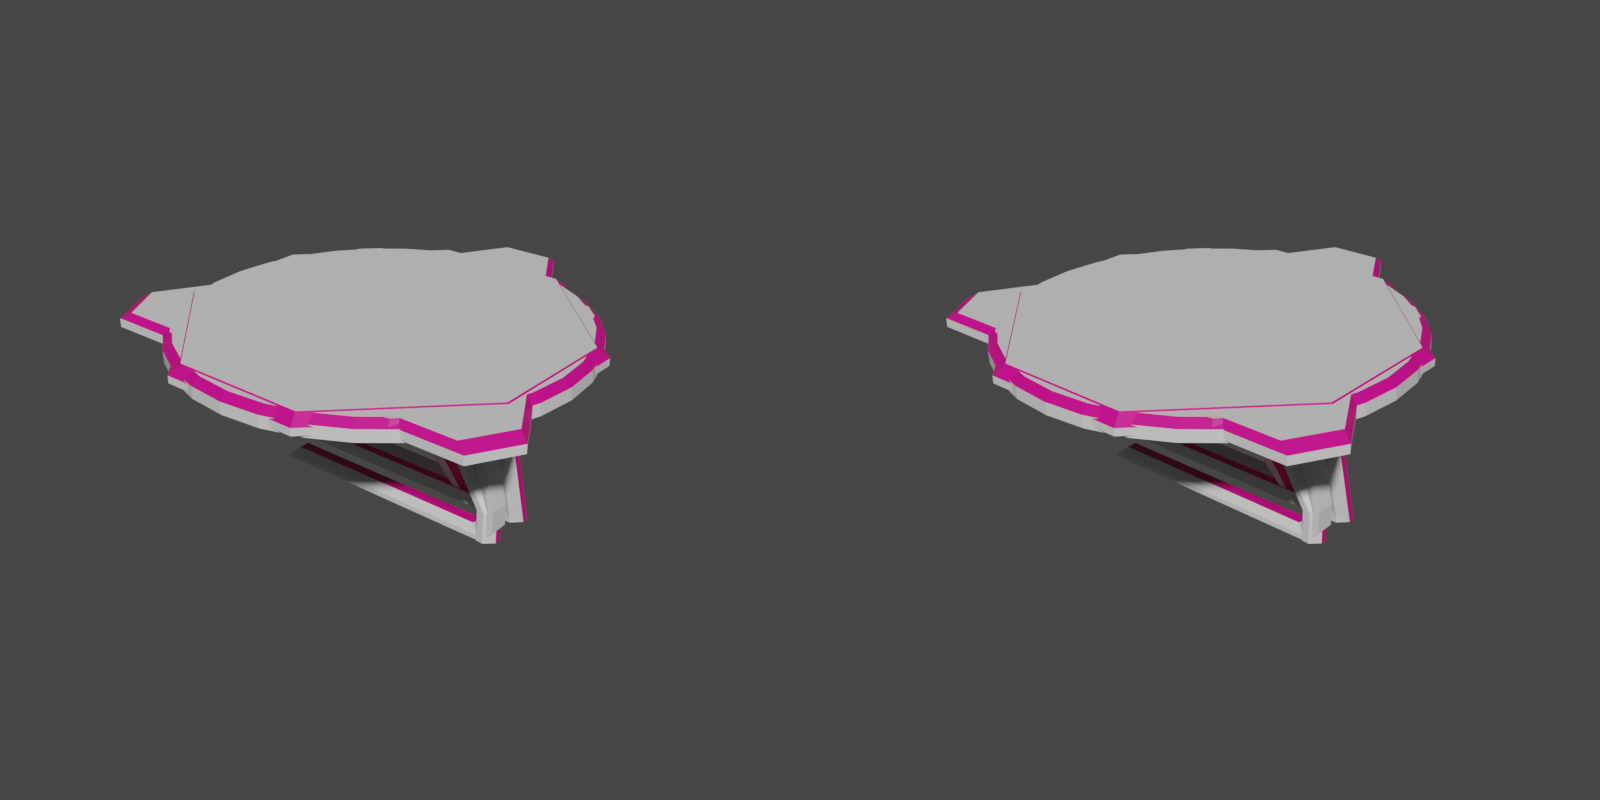 # Source: Tabales.blend  (saved by Blender 3.2.14; exported with 4.5.12 LTS)
import bpy
from mathutils import Matrix  # noqa: F401  (used for matrix-valued properties, if any)

bpy.ops.wm.read_factory_settings(use_empty=True)
scene = bpy.context.scene
scene.name = 'Scene'

# ---- collections
col_bases = bpy.data.collections.new('Bases'); scene.collection.children.link(col_bases)
col_legs = bpy.data.collections.new('Legs'); scene.collection.children.link(col_legs)
col_legset1 = bpy.data.collections.new('LegSet1'); col_legs.children.link(col_legset1)
col_legset2 = bpy.data.collections.new('LegSet2'); col_legs.children.link(col_legset2)
col_legs_3 = bpy.data.collections.new('Legs 3'); col_legs.children.link(col_legs_3)

# ---- materials (node trees are filled in below, after node groups)
mat_mat1 = bpy.data.materials.new('Mat1')
mat_mat2 = bpy.data.materials.new('Mat2')
mat_mat3 = bpy.data.materials.new('Mat3')

# ---- material node trees
mat_mat1.use_nodes = True; mat_mat1.node_tree.nodes.clear()
_N = mat_mat1.node_tree.nodes; _L = mat_mat1.node_tree.links
n0 = _N.new('ShaderNodeBsdfPrincipled'); n0.name = 'Principled BSDF'; n0.location = (10, 300)
n0.distribution = 'GGX'
n0.subsurface_method = 'RANDOM_WALK_SKIN'
n0.inputs[3].default_value = 1.45
n0.inputs[27].default_value = (0.0, 0.0, 0.0, 1.0)
n0.inputs[28].default_value = 1.0
n1 = _N.new('ShaderNodeOutputMaterial'); n1.name = 'Material Output'; n1.location = (300, 300)
_L.new(n0.outputs[0], n1.inputs[0])
n1.is_active_output = True
mat_mat2.use_nodes = True; mat_mat2.node_tree.nodes.clear()
_N = mat_mat2.node_tree.nodes; _L = mat_mat2.node_tree.links
n0 = _N.new('ShaderNodeBsdfPrincipled'); n0.name = 'Principled BSDF'; n0.location = (10, 300)
n0.distribution = 'GGX'
n0.subsurface_method = 'RANDOM_WALK_SKIN'
n0.inputs[0].default_value = (0.8, 0.0005572, 0.2638, 1.0)
n0.inputs[3].default_value = 1.45
n0.inputs[27].default_value = (0.0, 0.0, 0.0, 1.0)
n0.inputs[28].default_value = 1.0
n1 = _N.new('ShaderNodeOutputMaterial'); n1.name = 'Material Output'; n1.location = (300, 300)
_L.new(n0.outputs[0], n1.inputs[0])
n1.is_active_output = True
mat_mat3.use_nodes = True; mat_mat3.node_tree.nodes.clear()
_N = mat_mat3.node_tree.nodes; _L = mat_mat3.node_tree.links
n0 = _N.new('ShaderNodeBsdfPrincipled'); n0.name = 'Principled BSDF'; n0.location = (10, 300)
n0.distribution = 'GGX'
n0.subsurface_method = 'RANDOM_WALK_SKIN'
n0.inputs[0].default_value = (0.04445, 0.04445, 0.04445, 1.0)
n0.inputs[3].default_value = 1.45
n0.inputs[27].default_value = (0.0, 0.0, 0.0, 1.0)
n0.inputs[28].default_value = 1.0
n1 = _N.new('ShaderNodeOutputMaterial'); n1.name = 'Material Output'; n1.location = (300, 300)
_L.new(n0.outputs[0], n1.inputs[0])
n1.is_active_output = True

# ---- world
world_world = bpy.data.worlds.new('World'); scene.world = world_world
world_world.use_nodes = True; world_world.node_tree.nodes.clear()
_N = world_world.node_tree.nodes; _L = world_world.node_tree.links
n0 = _N.new('ShaderNodeOutputWorld'); n0.name = 'World Output'; n0.location = (300, 300)
n1 = _N.new('ShaderNodeBackground'); n1.name = 'Background'; n1.location = (10, 300)
n1.inputs[0].default_value = (0.05088, 0.05088, 0.05088, 1.0)
_L.new(n1.outputs[0], n0.inputs[0])
n0.is_active_output = True
world_world.color = (0.05088, 0.05088, 0.05088)
world_world.use_sun_shadow = False
world_world.sun_shadow_jitter_overblur = 0.0

# ---- meshes
me_cube = bpy.data.meshes.new('Cube')
me_cube.from_pydata([(-0.6743, -0.9222, -0.04233), (-0.9222, -0.6743, -0.04233), (-0.802, -0.888, -0.04233), (-0.888, -0.802, -0.04233), (-0.9222, 0.6743, -0.04233), (-0.6743, 0.9222, -0.04233), (-0.888, 0.802, -0.04233), (-0.802, 0.888, -0.04233), (0.9222, -0.6743, -0.04233), (0.6743, -0.9222, -0.04233), (0.888, -0.802, -0.04233), (0.802, -0.888, -0.04233), (0.6743, 0.9222, -0.04233), (0.9222, 0.6743, -0.04233), (0.802, 0.888, -0.04233), (0.888, 0.802, -0.04233), (-0.9675, -0.6803, 0.04233), (-1.0, -0.6846, 0.009815), (-0.6803, -0.9675, 0.04233), (-0.6846, -1.0, 0.009815), (-0.9286, -0.8254, 0.04233), (-0.9577, -0.8423, 0.009815), (-0.8254, -0.9286, 0.04233), (-0.8423, -0.9577, 0.009815), (-0.6803, 0.9675, 0.04233), (-0.6846, 1.0, 0.009815), (-0.9675, 0.6803, 0.04233), (-1.0, 0.6846, 0.009815), (-0.8254, 0.9286, 0.04233), (-0.8423, 0.9577, 0.009815), (-0.9286, 0.8254, 0.04233), (-0.9577, 0.8423, 0.009815), (0.6803, -0.9675, 0.04233), (0.6846, -1.0, 0.009815), (0.9675, -0.6803, 0.04233), (1.0, -0.6846, 0.009815), (0.8254, -0.9286, 0.04233), (0.8423, -0.9577, 0.009815), (0.9286, -0.8254, 0.04233), (0.9577, -0.8423, 0.009815), (0.9675, 0.6803, 0.04233), (1.0, 0.6846, 0.009815), (0.6803, 0.9675, 0.04233), (0.6846, 1.0, 0.009815), (0.9286, 0.8254, 0.04233), (0.9577, 0.8423, 0.009815), (0.8254, 0.9286, 0.04233), (0.8423, 0.9577, 0.009815), (-0.8423, -0.9577, -0.04233), (-0.6846, -1.0, -0.04233), (-0.9577, -0.8423, -0.04233), (-1.0, -0.6846, -0.04233), (-0.6846, 1.0, -0.04233), (-0.8423, 0.9577, -0.04233), (-0.9577, 0.8423, -0.04233), (-1.0, 0.6846, -0.04233), (1.0, 0.6846, -0.04233), (0.9577, 0.8423, -0.04233), (0.8423, 0.9577, -0.04233), (0.6846, 1.0, -0.04233), (0.6846, -1.0, -0.04233), (0.8423, -0.9577, -0.04233), (0.9577, -0.8423, -0.04233), (1.0, -0.6846, -0.04233), (-0.802, -0.888, -0.02486), (-0.6743, -0.9222, -0.02486), (-0.888, -0.802, -0.02486), (-0.9222, -0.6743, -0.02486), (-0.6743, 0.9222, -0.02486), (-0.802, 0.888, -0.02486), (-0.888, 0.802, -0.02486), (-0.9222, 0.6743, -0.02486), (0.9222, 0.6743, -0.02486), (0.888, 0.802, -0.02486), (0.802, 0.888, -0.02486), (0.6743, 0.9222, -0.02486), (0.6743, -0.9222, -0.02486), (0.802, -0.888, -0.02486), (0.888, -0.802, -0.02486), (0.9222, -0.6743, -0.02486)], [], [(48, 23, 21, 50), (37, 61, 62, 39), (49, 19, 23, 48), (40, 44, 46, 42, 24, 28, 30, 26, 16, 20, 22, 18, 32, 36, 38, 34), (31, 54, 55, 27), (60, 33, 19, 49), (25, 52, 53, 29), (51, 17, 27, 55), (52, 25, 43, 59), (33, 60, 61, 37), (29, 53, 54, 31), (47, 58, 59, 43), (45, 57, 58, 47), (39, 62, 63, 35), (41, 56, 57, 45), (56, 41, 35, 63), (10, 11, 77, 78), (18, 22, 23, 19), (22, 20, 21, 23), (20, 16, 17, 21), (28, 24, 25, 29), (30, 28, 29, 31), (26, 30, 31, 27), (44, 40, 41, 45), (46, 44, 45, 47), (42, 46, 47, 43), (36, 32, 33, 37), (38, 36, 37, 39), (34, 38, 39, 35), (16, 26, 27, 17), (32, 18, 19, 33), (35, 41, 40, 34), (43, 25, 24, 42), (50, 21, 17, 51), (2, 0, 49, 48), (3, 2, 48, 50), (1, 3, 50, 51), (5, 7, 53, 52), (7, 6, 54, 53), (6, 4, 55, 54), (13, 15, 57, 56), (15, 14, 58, 57), (14, 12, 59, 58), (9, 11, 61, 60), (11, 10, 62, 61), (10, 8, 63, 62), (4, 1, 51, 55), (12, 5, 52, 59), (8, 13, 56, 63), (0, 9, 60, 49), (71, 70, 69, 68, 75, 74, 73, 72, 79, 78, 77, 76, 65, 64, 66, 67), (7, 5, 68, 69), (8, 10, 78, 79), (6, 7, 69, 70), (1, 4, 71, 67), (4, 6, 70, 71), (5, 12, 75, 68), (15, 13, 72, 73), (13, 8, 79, 72), (14, 15, 73, 74), (0, 2, 64, 65), (9, 0, 65, 76), (12, 14, 74, 75), (2, 3, 66, 64), (11, 9, 76, 77), (3, 1, 67, 66)])
me_cube.polygons.foreach_set('material_index', [0, 0, 0, 0, 0, 0, 0, 0, 0, 0, 0, 0, 0, 0, 0, 0, 1, 1, 1, 1, 1, 1, 1, 1, 1, 1, 1, 1, 1, 1, 1, 1, 1, 0, 0, 0, 0, 0, 0, 0, 0, 0, 0, 0, 0, 0, 0, 0, 0, 0, 2, 1, 1, 1, 1, 1, 1, 1, 1, 1, 1, 1, 1, 1, 1, 1])
_uv = me_cube.uv_layers.new(name='UVMap')
_uv.uv.foreach_set('vector', [0.375, 0.0, 0.529, 0.0, 0.529, 0.01972, 0.375, 0.01972, 0.529, 0.7697, 0.375, 0.7697, 0.375, 0.7303, 0.529, 0.7303, 0.375, 0.9606, 0.529, 0.9606, 0.529, 1.0, 0.375, 1.0, 0.6291, 0.54, 0.6339, 0.5218, 0.6468, 0.5089, 0.665, 0.5041, 0.835, 0.5041, 0.8532, 0.5089, 0.8661, 0.5218, 0.8709, 0.54, 0.8709, 0.71, 0.8661, 0.7282, 0.8532, 0.7411, 0.835, 0.7459, 0.665, 0.7459, 0.6468, 0.7411, 0.6339, 0.7282, 0.6291, 0.71, 0.529, 0.2303, 0.375, 0.2303, 0.375, 0.2106, 0.529, 0.2106, 0.375, 0.7894, 0.529, 0.7894, 0.529, 0.9606, 0.375, 0.9606, 0.529, 0.2894, 0.375, 0.2894, 0.375, 0.2697, 0.529, 0.2697, 0.375, 0.03943, 0.529, 0.03943, 0.529, 0.2106, 0.375, 0.2106, 0.375, 0.2894, 0.529, 0.2894, 0.529, 0.4606, 0.375, 0.4606, 0.529, 0.7894, 0.375, 0.7894, 0.375, 0.7697, 0.529, 0.7697, 0.529, 0.2697, 0.375, 0.2697, 0.375, 0.2303, 0.529, 0.2303, 0.529, 0.4803, 0.375, 0.4803, 0.375, 0.4606, 0.529, 0.4606, 0.529, 0.5197, 0.375, 0.5197, 0.375, 0.4803, 0.529, 0.4803, 0.529, 0.7303, 0.375, 0.7303, 0.375, 0.7106, 0.529, 0.7106, 0.529, 0.5394, 0.375, 0.5394, 0.375, 0.5197, 0.529, 0.5197, 0.375, 0.5394, 0.529, 0.5394, 0.529, 0.7106, 0.375, 0.7106, 0.361, 0.7252, 0.3502, 0.736, 0.3502, 0.736, 0.361, 0.7252, 0.835, 0.7459, 0.8532, 0.7411, 0.8553, 0.7447, 0.8356, 0.75, 0.8532, 0.7411, 0.8661, 0.7282, 0.8697, 0.7303, 0.8553, 0.7447, 0.8661, 0.7282, 0.8709, 0.71, 0.875, 0.7106, 0.8697, 0.7303, 0.8532, 0.5089, 0.835, 0.5041, 0.8356, 0.5, 0.8553, 0.5053, 0.8661, 0.5218, 0.8532, 0.5089, 0.8553, 0.5053, 0.8697, 0.5197, 0.8709, 0.54, 0.8661, 0.5218, 0.8697, 0.5197, 0.875, 0.5394, 0.6339, 0.5218, 0.6291, 0.54, 0.625, 0.5394, 0.6303, 0.5197, 0.6468, 0.5089, 0.6339, 0.5218, 0.6303, 0.5197, 0.6447, 0.5053, 0.665, 0.5041, 0.6468, 0.5089, 0.6447, 0.5053, 0.6644, 0.5, 0.6468, 0.7411, 0.665, 0.7459, 0.6644, 0.75, 0.6447, 0.7447, 0.6339, 0.7282, 0.6468, 0.7411, 0.6447, 0.7447, 0.6303, 0.7303, 0.6291, 0.71, 0.6339, 0.7282, 0.6303, 0.7303, 0.625, 0.7106, 0.8709, 0.71, 0.8709, 0.54, 0.875, 0.5394, 0.875, 0.7106, 0.665, 0.7459, 0.835, 0.7459, 0.8356, 0.75, 0.6644, 0.75, 0.529, 0.7106, 0.529, 0.5394, 0.6291, 0.54, 0.6291, 0.71, 0.6644, 0.5, 0.8356, 0.5, 0.835, 0.5041, 0.665, 0.5041, 0.375, 0.01972, 0.529, 0.01972, 0.529, 0.03943, 0.375, 0.03943, 0.1498, 0.736, 0.1657, 0.7403, 0.1644, 0.75, 0.1447, 0.7447, 0.139, 0.7252, 0.1498, 0.736, 0.1447, 0.7447, 0.1303, 0.7303, 0.1347, 0.7093, 0.139, 0.7252, 0.1303, 0.7303, 0.125, 0.7106, 0.1657, 0.5097, 0.1498, 0.514, 0.1447, 0.5053, 0.1644, 0.5, 0.1498, 0.514, 0.139, 0.5248, 0.1303, 0.5197, 0.1447, 0.5053, 0.139, 0.5248, 0.1347, 0.5407, 0.125, 0.5394, 0.1303, 0.5197, 0.3653, 0.5407, 0.361, 0.5248, 0.3697, 0.5197, 0.375, 0.5394, 0.361, 0.5248, 0.3502, 0.514, 0.3553, 0.5053, 0.3697, 0.5197, 0.3502, 0.514, 0.3343, 0.5097, 0.3356, 0.5, 0.3553, 0.5053, 0.3343, 0.7403, 0.3502, 0.736, 0.3553, 0.7447, 0.3356, 0.75, 0.3502, 0.736, 0.361, 0.7252, 0.3697, 0.7303, 0.3553, 0.7447, 0.361, 0.7252, 0.3653, 0.7093, 0.375, 0.7106, 0.3697, 0.7303, 0.1347, 0.5407, 0.1347, 0.7093, 0.125, 0.7106, 0.125, 0.5394, 0.3343, 0.5097, 0.1657, 0.5097, 0.1644, 0.5, 0.3356, 0.5, 0.3653, 0.7093, 0.3653, 0.5407, 0.375, 0.5394, 0.375, 0.7106, 0.1657, 0.7403, 0.3343, 0.7403, 0.3356, 0.75, 0.1644, 0.75, 0.1347, 0.5407, 0.139, 0.5248, 0.1498, 0.514, 0.1657, 0.5097, 0.3343, 0.5097, 0.3502, 0.514, 0.361, 0.5248, 0.3653, 0.5407, 0.3653, 0.7093, 0.361, 0.7252, 0.3502, 0.736, 0.3343, 0.7403, 0.1657, 0.7403, 0.1498, 0.736, 0.139, 0.7252, 0.1347, 0.7093, 0.1498, 0.514, 0.1657, 0.5097, 0.1657, 0.5097, 0.1498, 0.514, 0.3653, 0.7093, 0.361, 0.7252, 0.361, 0.7252, 0.3653, 0.7093, 0.139, 0.5248, 0.1498, 0.514, 0.1498, 0.514, 0.139, 0.5248, 0.1347, 0.7093, 0.1347, 0.5407, 0.1347, 0.5407, 0.1347, 0.7093, 0.1347, 0.5407, 0.139, 0.5248, 0.139, 0.5248, 0.1347, 0.5407, 0.1657, 0.5097, 0.3343, 0.5097, 0.3343, 0.5097, 0.1657, 0.5097, 0.361, 0.5248, 0.3653, 0.5407, 0.3653, 0.5407, 0.361, 0.5248, 0.3653, 0.5407, 0.3653, 0.7093, 0.3653, 0.7093, 0.3653, 0.5407, 0.3502, 0.514, 0.361, 0.5248, 0.361, 0.5248, 0.3502, 0.514, 0.1657, 0.7403, 0.1498, 0.736, 0.1498, 0.736, 0.1657, 0.7403, 0.3343, 0.7403, 0.1657, 0.7403, 0.1657, 0.7403, 0.3343, 0.7403, 0.3343, 0.5097, 0.3502, 0.514, 0.3502, 0.514, 0.3343, 0.5097, 0.1498, 0.736, 0.139, 0.7252, 0.139, 0.7252, 0.1498, 0.736, 0.3502, 0.736, 0.3343, 0.7403, 0.3343, 0.7403, 0.3502, 0.736, 0.139, 0.7252, 0.1347, 0.7093, 0.1347, 0.7093, 0.139, 0.7252])
me_cube.materials.append(mat_mat1)
me_cube.materials.append(mat_mat2)
me_cube.materials.append(mat_mat3)
me_cube.update()
me_cube_007 = bpy.data.meshes.new('Cube.007')
me_cube_007.from_pydata([(-0.4252, -1.165, -0.0509), (-1.165, -0.4252, -0.0509), (-1.165, 0.4252, -0.0509), (-0.4252, 1.165, -0.0509), (1.165, -0.4252, -0.0509), (0.4252, -1.165, -0.0509), (0.4252, 1.165, -0.0509), (1.165, 0.4252, -0.0509), (-1.179, -0.4311, 0.0509), (-1.25, -0.4606, -0.006078), (-0.4311, -1.179, 0.0509), (-0.4606, -1.25, -0.006078), (-0.4311, 1.179, 0.0509), (-0.4606, 1.25, -0.006078), (-1.179, 0.4311, 0.0509), (-1.25, 0.4606, -0.006078), (0.4311, -1.179, 0.0509), (0.4606, -1.25, -0.006078), (1.179, -0.4311, 0.0509), (1.25, -0.4606, -0.006078), (1.179, 0.4311, 0.0509), (1.25, 0.4606, -0.006078), (0.4311, 1.179, 0.0509), (0.4606, 1.25, -0.006078), (-1.25, -0.4606, -0.0509), (-0.4606, -1.25, -0.0509), (-0.4606, 1.25, -0.0509), (-1.25, 0.4606, -0.0509), (1.25, 0.4606, -0.0509), (0.4606, 1.25, -0.0509), (0.4606, -1.25, -0.0509), (1.25, -0.4606, -0.0509), (-1.165, -0.4252, -0.02152), (-0.4252, -1.165, -0.02152), (-0.4252, 1.165, -0.02152), (-1.165, 0.4252, -0.02152), (1.165, 0.4252, -0.02152), (0.4252, 1.165, -0.02152), (0.4252, -1.165, -0.02152), (1.165, -0.4252, -0.02152)], [], [(13, 26, 27, 15), (21, 28, 29, 23), (30, 17, 11, 25), (20, 22, 12, 14, 8, 10, 16, 18), (17, 30, 31, 19), (24, 9, 15, 27), (26, 13, 23, 29), (28, 21, 19, 31), (7, 4, 39, 36), (10, 8, 9, 11), (14, 12, 13, 15), (22, 20, 21, 23), (18, 16, 17, 19), (8, 14, 15, 9), (16, 10, 11, 17), (19, 21, 20, 18), (23, 13, 12, 22), (25, 11, 9, 24), (1, 0, 25, 24), (3, 2, 27, 26), (7, 6, 29, 28), (5, 4, 31, 30), (2, 1, 24, 27), (6, 3, 26, 29), (4, 7, 28, 31), (0, 5, 30, 25), (35, 34, 37, 36, 39, 38, 33, 32), (1, 2, 35, 32), (6, 7, 36, 37), (0, 1, 32, 33), (5, 0, 33, 38), (3, 6, 37, 34), (4, 5, 38, 39), (2, 3, 34, 35)])
me_cube_007.polygons.foreach_set('material_index', [0, 0, 0, 0, 0, 0, 0, 0, 1, 1, 1, 1, 1, 1, 1, 1, 1, 0, 0, 0, 0, 0, 0, 0, 0, 0, 2, 1, 1, 1, 1, 1, 1, 1])
_uv = me_cube_007.uv_layers.new(name='UVMap')
_uv.uv.foreach_set('vector', [0.4851, 0.329, 0.375, 0.329, 0.375, 0.171, 0.4851, 0.171, 0.4851, 0.579, 0.375, 0.579, 0.375, 0.421, 0.4851, 0.421, 0.375, 0.829, 0.4851, 0.829, 0.4851, 0.921, 0.375, 0.921, 0.6321, 0.5819, 0.7069, 0.5071, 0.7931, 0.5071, 0.8679, 0.5819, 0.8679, 0.6681, 0.7931, 0.7429, 0.7069, 0.7429, 0.6321, 0.6681, 0.4851, 0.829, 0.375, 0.829, 0.375, 0.671, 0.4851, 0.671, 0.375, 0.07895, 0.4851, 0.07895, 0.4851, 0.171, 0.375, 0.171, 0.375, 0.329, 0.4851, 0.329, 0.4851, 0.421, 0.375, 0.421, 0.375, 0.579, 0.4851, 0.579, 0.4851, 0.671, 0.375, 0.671, 0.3662, 0.5826, 0.3662, 0.6674, 0.3662, 0.6674, 0.3662, 0.5826, 0.7931, 0.7429, 0.8679, 0.6681, 0.875, 0.671, 0.796, 0.75, 0.8679, 0.5819, 0.7931, 0.5071, 0.796, 0.5, 0.875, 0.579, 0.7069, 0.5071, 0.6321, 0.5819, 0.625, 0.579, 0.704, 0.5, 0.6321, 0.6681, 0.7069, 0.7429, 0.704, 0.75, 0.625, 0.671, 0.8679, 0.6681, 0.8679, 0.5819, 0.875, 0.579, 0.875, 0.671, 0.7069, 0.7429, 0.7931, 0.7429, 0.796, 0.75, 0.704, 0.75, 0.4851, 0.671, 0.4851, 0.579, 0.6321, 0.5819, 0.6321, 0.6681, 0.704, 0.5, 0.796, 0.5, 0.7931, 0.5071, 0.7069, 0.5071, 0.375, 0.0, 0.4851, 0.0, 0.4851, 0.07895, 0.375, 0.07895, 0.1338, 0.6674, 0.2076, 0.7412, 0.204, 0.75, 0.125, 0.671, 0.2076, 0.5088, 0.1338, 0.5826, 0.125, 0.579, 0.204, 0.5, 0.3662, 0.5826, 0.2924, 0.5088, 0.296, 0.5, 0.375, 0.579, 0.2924, 0.7412, 0.3662, 0.6674, 0.375, 0.671, 0.296, 0.75, 0.1338, 0.5826, 0.1338, 0.6674, 0.125, 0.671, 0.125, 0.579, 0.2924, 0.5088, 0.2076, 0.5088, 0.204, 0.5, 0.296, 0.5, 0.3662, 0.6674, 0.3662, 0.5826, 0.375, 0.579, 0.375, 0.671, 0.2076, 0.7412, 0.2924, 0.7412, 0.296, 0.75, 0.204, 0.75, 0.1338, 0.5826, 0.2076, 0.5088, 0.2924, 0.5088, 0.3662, 0.5826, 0.3662, 0.6674, 0.2924, 0.7412, 0.2076, 0.7412, 0.1338, 0.6674, 0.1338, 0.6674, 0.1338, 0.5826, 0.1338, 0.5826, 0.1338, 0.6674, 0.2924, 0.5088, 0.3662, 0.5826, 0.3662, 0.5826, 0.2924, 0.5088, 0.2076, 0.7412, 0.1338, 0.6674, 0.1338, 0.6674, 0.2076, 0.7412, 0.2924, 0.7412, 0.2076, 0.7412, 0.2076, 0.7412, 0.2924, 0.7412, 0.2076, 0.5088, 0.2924, 0.5088, 0.2924, 0.5088, 0.2076, 0.5088, 0.3662, 0.6674, 0.2924, 0.7412, 0.2924, 0.7412, 0.3662, 0.6674, 0.1338, 0.5826, 0.2076, 0.5088, 0.2076, 0.5088, 0.1338, 0.5826])
me_cube_007.materials.append(mat_mat1)
me_cube_007.materials.append(mat_mat2)
me_cube_007.materials.append(mat_mat3)
me_cube_007.update()
me_circle = bpy.data.meshes.new('Circle')
me_circle.from_pydata([(-0.0005633, 1.29, 0.003234), (-0.2523, 1.266, 0.003234), (-0.4944, 1.192, 0.003234), (-0.7175, 1.073, 0.003234), (-0.913, 0.9124, 0.003234), (-1.073, 0.7169, 0.003234), (-1.193, 0.4938, 0.003234), (-1.266, 0.2517, 0.003234), (-1.291, -4.916e-08, 0.003234), (-1.266, -0.2517, 0.003234), (-1.193, -0.4938, 0.003234), (-1.073, -0.7169, 0.003234), (-0.913, -0.9124, 0.003234), (-0.7175, -1.073, 0.003234), (-0.4944, -1.192, 0.003234), (-0.2523, -1.266, 0.003234), (-0.0005632, -1.29, 0.003234), (0.2512, -1.266, 0.003234), (0.4932, -1.192, 0.003234), (0.7163, -1.073, 0.003234), (0.9119, -0.9124, 0.003234), (1.072, -0.7169, 0.003234), (1.192, -0.4938, 0.003234), (1.265, -0.2517, 0.003234), (1.29, 2.263e-08, 0.003234), (1.265, 0.2517, 0.003234), (1.192, 0.4938, 0.003234), (1.072, 0.7169, 0.003234), (0.9119, 0.9124, 0.003234), (0.7163, 1.073, 0.003234), (0.4932, 1.192, 0.003234), (0.2512, 1.266, 0.003234), (-0.0005633, 1.232, 0.04348), (-0.241, 1.209, 0.04348), (-0.4722, 1.139, 0.04348), (-0.6852, 1.025, 0.04348), (-0.872, 0.8714, 0.04348), (-1.025, 0.6847, 0.04348), (-1.139, 0.4716, 0.04348), (-1.209, 0.2404, 0.04348), (-1.233, -4.926e-08, 0.04348), (-1.209, -0.2404, 0.04348), (-1.139, -0.4716, 0.04348), (-1.025, -0.6847, 0.04348), (-0.872, -0.8714, 0.04348), (-0.6852, -1.025, 0.04348), (-0.4722, -1.139, 0.04348), (-0.241, -1.209, 0.04348), (-0.0005632, -1.232, 0.04348), (0.2399, -1.209, 0.04348), (0.471, -1.139, 0.04348), (0.6841, -1.025, 0.04348), (0.8708, -0.8714, 0.04348), (1.024, -0.6847, 0.04348), (1.138, -0.4716, 0.04348), (1.208, -0.2404, 0.04348), (1.232, 1.93e-08, 0.04348), (1.208, 0.2404, 0.04348), (1.138, 0.4716, 0.04348), (1.024, 0.6847, 0.04348), (0.8708, 0.8714, 0.04348), (0.6841, 1.025, 0.04348), (0.471, 1.139, 0.04348), (0.2399, 1.209, 0.04348), (0.003609, 1.29, -0.07006), (-0.2481, 1.266, -0.07006), (-0.4902, 1.192, -0.07006), (-0.7133, 1.073, -0.07006), (-0.9088, 0.9124, -0.07006), (-1.069, 0.7169, -0.07006), (-1.189, 0.4938, -0.07006), (-1.262, 0.2517, -0.07006), (-1.287, -3.645e-08, -0.07006), (-1.262, -0.2517, -0.07006), (-1.189, -0.4938, -0.07006), (-1.069, -0.7169, -0.07006), (-0.9088, -0.9124, -0.07006), (-0.7133, -1.073, -0.07006), (-0.4902, -1.192, -0.07006), (-0.2481, -1.266, -0.07006), (0.003609, -1.29, -0.07006), (0.2553, -1.266, -0.07006), (0.4974, -1.192, -0.07006), (0.7205, -1.073, -0.07006), (0.916, -0.9124, -0.07006), (1.077, -0.7169, -0.07006), (1.196, -0.4938, -0.07006), (1.269, -0.2517, -0.07006), (1.294, 3.534e-08, -0.07006), (1.269, 0.2517, -0.07006), (1.196, 0.4938, -0.07006), (1.077, 0.7169, -0.07006), (0.916, 0.9124, -0.07006), (0.7205, 1.073, -0.07006), (0.4974, 1.192, -0.07006), (0.2553, 1.266, -0.07006), (0.003609, 1.206, -0.07006), (-0.2316, 1.183, -0.07006), (-0.4579, 1.114, -0.07006), (-0.6663, 1.003, -0.07006), (-0.8491, 0.8527, -0.07006), (-0.9991, 0.67, -0.07006), (-1.11, 0.4615, -0.07006), (-1.179, 0.2353, -0.07006), (-1.202, -3.516e-08, -0.07006), (-1.179, -0.2353, -0.07006), (-1.11, -0.4615, -0.07006), (-0.9991, -0.67, -0.07006), (-0.8491, -0.8527, -0.07006), (-0.6663, -1.003, -0.07006), (-0.4579, -1.114, -0.07006), (-0.2316, -1.183, -0.07006), (0.003609, -1.206, -0.07006), (0.2389, -1.183, -0.07006), (0.4651, -1.114, -0.07006), (0.6736, -1.003, -0.07006), (0.8563, -0.8527, -0.07006), (1.006, -0.67, -0.07006), (1.118, -0.4615, -0.07006), (1.186, -0.2353, -0.07006), (1.21, 3.193e-08, -0.07006), (1.186, 0.2353, -0.07006), (1.118, 0.4615, -0.07006), (1.006, 0.67, -0.07006), (0.8563, 0.8527, -0.07006), (0.6736, 1.003, -0.07006), (0.4651, 1.114, -0.07006), (0.2389, 1.183, -0.07006), (0.003609, 1.206, -0.0364), (-0.2316, 1.183, -0.0364), (-0.4579, 1.114, -0.0364), (-0.6663, 1.003, -0.0364), (-0.8491, 0.8527, -0.0364), (-0.9991, 0.67, -0.0364), (-1.11, 0.4615, -0.0364), (-1.179, 0.2353, -0.0364), (-1.202, -3.516e-08, -0.0364), (-1.179, -0.2353, -0.0364), (-1.11, -0.4615, -0.0364), (-0.9991, -0.67, -0.0364), (-0.8491, -0.8527, -0.0364), (-0.6663, -1.003, -0.0364), (-0.4579, -1.114, -0.0364), (-0.2316, -1.183, -0.0364), (0.003609, -1.206, -0.0364), (0.2389, -1.183, -0.0364), (0.4651, -1.114, -0.0364), (0.6736, -1.003, -0.0364), (0.8563, -0.8527, -0.0364), (1.006, -0.67, -0.0364), (1.118, -0.4615, -0.0364), (1.186, -0.2353, -0.0364), (1.21, 3.193e-08, -0.0364), (1.186, 0.2353, -0.0364), (1.118, 0.4615, -0.0364), (1.006, 0.67, -0.0364), (0.8563, 0.8527, -0.0364), (0.6736, 1.003, -0.0364), (0.4651, 1.114, -0.0364), (0.2389, 1.183, -0.0364)], [], [(20, 21, 53, 52), (7, 8, 40, 39), (21, 22, 54, 53), (8, 9, 41, 40), (22, 23, 55, 54), (9, 10, 42, 41), (23, 24, 56, 55), (10, 11, 43, 42), (24, 25, 57, 56), (11, 12, 44, 43), (25, 26, 58, 57), (12, 13, 45, 44), (26, 27, 59, 58), (13, 14, 46, 45), (0, 1, 33, 32), (27, 28, 60, 59), (14, 15, 47, 46), (1, 2, 34, 33), (28, 29, 61, 60), (15, 16, 48, 47), (2, 3, 35, 34), (29, 30, 62, 61), (16, 17, 49, 48), (3, 4, 36, 35), (30, 31, 63, 62), (17, 18, 50, 49), (4, 5, 37, 36), (31, 0, 32, 63), (18, 19, 51, 50), (5, 6, 38, 37), (19, 20, 52, 51), (6, 7, 39, 38), (33, 34, 35, 36, 37, 38, 39, 40, 41, 42, 43, 44, 45, 46, 47, 48, 49, 50, 51, 52, 53, 54, 55, 56, 57, 58, 59, 60, 61, 62, 63, 32), (21, 20, 84, 85), (8, 7, 71, 72), (22, 21, 85, 86), (9, 8, 72, 73), (23, 22, 86, 87), (10, 9, 73, 74), (24, 23, 87, 88), (11, 10, 74, 75), (25, 24, 88, 89), (12, 11, 75, 76), (26, 25, 89, 90), (13, 12, 76, 77), (27, 26, 90, 91), (14, 13, 77, 78), (1, 0, 64, 65), (28, 27, 91, 92), (15, 14, 78, 79), (2, 1, 65, 66), (29, 28, 92, 93), (16, 15, 79, 80), (3, 2, 66, 67), (30, 29, 93, 94), (17, 16, 80, 81), (4, 3, 67, 68), (31, 30, 94, 95), (18, 17, 81, 82), (5, 4, 68, 69), (0, 31, 95, 64), (19, 18, 82, 83), (6, 5, 69, 70), (20, 19, 83, 84), (7, 6, 70, 71), (83, 82, 114, 115), (70, 69, 101, 102), (84, 83, 115, 116), (71, 70, 102, 103), (85, 84, 116, 117), (72, 71, 103, 104), (86, 85, 117, 118), (73, 72, 104, 105), (87, 86, 118, 119), (74, 73, 105, 106), (88, 87, 119, 120), (75, 74, 106, 107), (89, 88, 120, 121), (76, 75, 107, 108), (90, 89, 121, 122), (77, 76, 108, 109), (91, 90, 122, 123), (78, 77, 109, 110), (65, 64, 96, 97), (92, 91, 123, 124), (79, 78, 110, 111), (66, 65, 97, 98), (93, 92, 124, 125), (80, 79, 111, 112), (67, 66, 98, 99), (94, 93, 125, 126), (81, 80, 112, 113), (68, 67, 99, 100), (95, 94, 126, 127), (82, 81, 113, 114), (69, 68, 100, 101), (64, 95, 127, 96), (118, 117, 149, 150), (105, 104, 136, 137), (119, 118, 150, 151), (106, 105, 137, 138), (120, 119, 151, 152), (107, 106, 138, 139), (121, 120, 152, 153), (108, 107, 139, 140), (122, 121, 153, 154), (109, 108, 140, 141), (123, 122, 154, 155), (110, 109, 141, 142), (97, 96, 128, 129), (124, 123, 155, 156), (111, 110, 142, 143), (98, 97, 129, 130), (125, 124, 156, 157), (112, 111, 143, 144), (99, 98, 130, 131), (126, 125, 157, 158), (113, 112, 144, 145), (100, 99, 131, 132), (127, 126, 158, 159), (114, 113, 145, 146), (101, 100, 132, 133), (96, 127, 159, 128), (115, 114, 146, 147), (102, 101, 133, 134), (116, 115, 147, 148), (103, 102, 134, 135), (117, 116, 148, 149), (104, 103, 135, 136), (129, 128, 159, 158, 157, 156, 155, 154, 153, 152, 151, 150, 149, 148, 147, 146, 145, 144, 143, 142, 141, 140, 139, 138, 137, 136, 135, 134, 133, 132, 131, 130)])
me_circle.polygons.foreach_set('material_index', [1, 1, 1, 1, 1, 1, 1, 1, 1, 1, 1, 1, 1, 1, 1, 1, 1, 1, 1, 1, 1, 1, 1, 1, 1, 1, 1, 1, 1, 1, 1, 1, 0, 0, 0, 0, 0, 0, 0, 0, 0, 0, 0, 0, 0, 0, 0, 0, 0, 0, 0, 0, 0, 0, 0, 0, 0, 0, 0, 0, 0, 0, 0, 0, 0, 0, 0, 0, 0, 0, 0, 0, 0, 0, 0, 0, 0, 0, 0, 0, 0, 0, 0, 0, 0, 0, 0, 0, 0, 0, 0, 0, 0, 0, 0, 0, 0, 1, 1, 1, 1, 1, 1, 1, 1, 1, 1, 1, 1, 1, 1, 1, 1, 1, 1, 1, 1, 1, 1, 1, 1, 1, 1, 1, 1, 1, 1, 1, 1, 2])
_uv = me_circle.uv_layers.new(name='UVMap')
_uv.uv.foreach_set('vector', [0.0, 0.0, 0.0, 0.0, 0.0, 0.0, 0.0, 0.0, 0.0, 0.0, 0.0, 0.0, 0.0, 0.0, 0.0, 0.0, 0.0, 0.0, 0.0, 0.0, 0.0, 0.0, 0.0, 0.0, 0.0, 0.0, 0.0, 0.0, 0.0, 0.0, 0.0, 0.0, 0.0, 0.0, 0.0, 0.0, 0.0, 0.0, 0.0, 0.0, 0.0, 0.0, 0.0, 0.0, 0.0, 0.0, 0.0, 0.0, 0.0, 0.0, 0.0, 0.0, 0.0, 0.0, 0.0, 0.0, 0.0, 0.0, 0.0, 0.0, 0.0, 0.0, 0.0, 0.0, 0.0, 0.0, 0.0, 0.0, 0.0, 0.0, 0.0, 0.0, 0.0, 0.0, 0.0, 0.0, 0.0, 0.0, 0.0, 0.0, 0.0, 0.0, 0.0, 0.0, 0.0, 0.0, 0.0, 0.0, 0.0, 0.0, 0.0, 0.0, 0.0, 0.0, 0.0, 0.0, 0.0, 0.0, 0.0, 0.0, 0.0, 0.0, 0.0, 0.0, 0.0, 0.0, 0.0, 0.0, 0.0, 0.0, 0.0, 0.0, 0.0, 0.0, 0.0, 0.0, 0.0, 0.0, 0.0, 0.0, 0.0, 0.0, 0.0, 0.0, 0.0, 0.0, 0.0, 0.0, 0.0, 0.0, 0.0, 0.0, 0.0, 0.0, 0.0, 0.0, 0.0, 0.0, 0.0, 0.0, 0.0, 0.0, 0.0, 0.0, 0.0, 0.0, 0.0, 0.0, 0.0, 0.0, 0.0, 0.0, 0.0, 0.0, 0.0, 0.0, 0.0, 0.0, 0.0, 0.0, 0.0, 0.0, 0.0, 0.0, 0.0, 0.0, 0.0, 0.0, 0.0, 0.0, 0.0, 0.0, 0.0, 0.0, 0.0, 0.0, 0.0, 0.0, 0.0, 0.0, 0.0, 0.0, 0.0, 0.0, 0.0, 0.0, 0.0, 0.0, 0.0, 0.0, 0.0, 0.0, 0.0, 0.0, 0.0, 0.0, 0.0, 0.0, 0.0, 0.0, 0.0, 0.0, 0.0, 0.0, 0.0, 0.0, 0.0, 0.0, 0.0, 0.0, 0.0, 0.0, 0.0, 0.0, 0.0, 0.0, 0.0, 0.0, 0.0, 0.0, 0.0, 0.0, 0.0, 0.0, 0.0, 0.0, 0.0, 0.0, 0.0, 0.0, 0.0, 0.0, 0.0, 0.0, 0.0, 0.0, 0.0, 0.0, 0.0, 0.0, 0.0, 0.0, 0.0, 0.0, 0.0, 0.0, 0.0, 0.0, 0.0, 0.0, 0.0, 0.0, 0.0, 0.0, 0.0, 0.0, 0.0, 0.0, 0.0, 0.0, 0.0, 0.0, 0.0, 0.0, 0.0, 0.0, 0.0, 0.0, 0.0, 0.0, 0.0, 0.0, 0.0, 0.0, 0.0, 0.0, 0.0, 0.0, 0.0, 0.0, 0.0, 0.0, 0.0, 0.0, 0.0, 0.0, 0.0, 0.0, 0.0, 0.0, 0.0, 0.0, 0.0, 0.0, 0.0, 0.0, 0.0, 0.0, 0.0, 0.0, 0.0, 0.0, 0.0, 0.0, 0.0, 0.0, 0.0, 0.0, 0.0, 0.0, 0.0, 0.0, 0.0, 0.0, 0.0, 0.0, 0.0, 0.0, 0.0, 0.0, 0.0, 0.0, 0.0, 0.0, 0.0, 0.0, 0.0, 0.0, 0.0, 0.0, 0.0, 0.0, 0.0, 0.0, 0.0, 0.0, 0.0, 0.0, 0.0, 0.0, 0.0, 0.0, 0.0, 0.0, 0.0, 0.0, 0.0, 0.0, 0.0, 0.0, 0.0, 0.0, 0.0, 0.0, 0.0, 0.0, 0.0, 0.0, 0.0, 0.0, 0.0, 0.0, 0.0, 0.0, 0.0, 0.0, 0.0, 0.0, 0.0, 0.0, 0.0, 0.0, 0.0, 0.0, 0.0, 0.0, 0.0, 0.0, 0.0, 0.0, 0.0, 0.0, 0.0, 0.0, 0.0, 0.0, 0.0, 0.0, 0.0, 0.0, 0.0, 0.0, 0.0, 0.0, 0.0, 0.0, 0.0, 0.0, 0.0, 0.0, 0.0, 0.0, 0.0, 0.0, 0.0, 0.0, 0.0, 0.0, 0.0, 0.0, 0.0, 0.0, 0.0, 0.0, 0.0, 0.0, 0.0, 0.0, 0.0, 0.0, 0.0, 0.0, 0.0, 0.0, 0.0, 0.0, 0.0, 0.0, 0.0, 0.0, 0.0, 0.0, 0.0, 0.0, 0.0, 0.0, 0.0, 0.0, 0.0, 0.0, 0.0, 0.0, 0.0, 0.0, 0.0, 0.0, 0.0, 0.0, 0.0, 0.0, 0.0, 0.0, 0.0, 0.0, 0.0, 0.0, 0.0, 0.0, 0.0, 0.0, 0.0, 0.0, 0.0, 0.0, 0.0, 0.0, 0.0, 0.0, 0.0, 0.0, 0.0, 0.0, 0.0, 0.0, 0.0, 0.0, 0.0, 0.0, 0.0, 0.0, 0.0, 0.0, 0.0, 0.0, 0.0, 0.0, 0.0, 0.0, 0.0, 0.0, 0.0, 0.0, 0.0, 0.0, 0.0, 0.0, 0.0, 0.0, 0.0, 0.0, 0.0, 0.0, 0.0, 0.0, 0.0, 0.0, 0.0, 0.0, 0.0, 0.0, 0.0, 0.0, 0.0, 0.0, 0.0, 0.0, 0.0, 0.0, 0.0, 0.0, 0.0, 0.0, 0.0, 0.0, 0.0, 0.0, 0.0, 0.0, 0.0, 0.0, 0.0, 0.0, 0.0, 0.0, 0.0, 0.0, 0.0, 0.0, 0.0, 0.0, 0.0, 0.0, 0.0, 0.0, 0.0, 0.0, 0.0, 0.0, 0.0, 0.0, 0.0, 0.0, 0.0, 0.0, 0.0, 0.0, 0.0, 0.0, 0.0, 0.0, 0.0, 0.0, 0.0, 0.0, 0.0, 0.0, 0.0, 0.0, 0.0, 0.0, 0.0, 0.0, 0.0, 0.0, 0.0, 0.0, 0.0, 0.0, 0.0, 0.0, 0.0, 0.0, 0.0, 0.0, 0.0, 0.0, 0.0, 0.0, 0.0, 0.0, 0.0, 0.0, 0.0, 0.0, 0.0, 0.0, 0.0, 0.0, 0.0, 0.0, 0.0, 0.0, 0.0, 0.0, 0.0, 0.0, 0.0, 0.0, 0.0, 0.0, 0.0, 0.0, 0.0, 0.0, 0.0, 0.0, 0.0, 0.0, 0.0, 0.0, 0.0, 0.0, 0.0, 0.0, 0.0, 0.0, 0.0, 0.0, 0.0, 0.0, 0.0, 0.0, 0.0, 0.0, 0.0, 0.0, 0.0, 0.0, 0.0, 0.0, 0.0, 0.0, 0.0, 0.0, 0.0, 0.0, 0.0, 0.0, 0.0, 0.0, 0.0, 0.0, 0.0, 0.0, 0.0, 0.0, 0.0, 0.0, 0.0, 0.0, 0.0, 0.0, 0.0, 0.0, 0.0, 0.0, 0.0, 0.0, 0.0, 0.0, 0.0, 0.0, 0.0, 0.0, 0.0, 0.0, 0.0, 0.0, 0.0, 0.0, 0.0, 0.0, 0.0, 0.0, 0.0, 0.0, 0.0, 0.0, 0.0, 0.0, 0.0, 0.0, 0.0, 0.0, 0.0, 0.0, 0.0, 0.0, 0.0, 0.0, 0.0, 0.0, 0.0, 0.0, 0.0, 0.0, 0.0, 0.0, 0.0, 0.0, 0.0, 0.0, 0.0, 0.0, 0.0, 0.0, 0.0, 0.0, 0.0, 0.0, 0.0, 0.0, 0.0, 0.0, 0.0, 0.0, 0.0, 0.0, 0.0, 0.0, 0.0, 0.0, 0.0, 0.0, 0.0, 0.0, 0.0, 0.0, 0.0, 0.0, 0.0, 0.0, 0.0, 0.0, 0.0, 0.0, 0.0, 0.0, 0.0, 0.0, 0.0, 0.0, 0.0, 0.0, 0.0, 0.0, 0.0, 0.0, 0.0, 0.0, 0.0, 0.0, 0.0, 0.0, 0.0, 0.0, 0.0, 0.0, 0.0, 0.0, 0.0, 0.0, 0.0, 0.0, 0.0, 0.0, 0.0, 0.0, 0.0, 0.0, 0.0, 0.0, 0.0, 0.0, 0.0, 0.0, 0.0, 0.0, 0.0, 0.0, 0.0, 0.0, 0.0, 0.0, 0.0, 0.0, 0.0, 0.0, 0.0, 0.0, 0.0, 0.0, 0.0, 0.0, 0.0, 0.0, 0.0, 0.0, 0.0, 0.0, 0.0, 0.0, 0.0, 0.0, 0.0, 0.0, 0.0, 0.0, 0.0, 0.0, 0.0, 0.0, 0.0, 0.0, 0.0, 0.0, 0.0, 0.0, 0.0, 0.0, 0.0, 0.0, 0.0, 0.0, 0.0, 0.0, 0.0, 0.0, 0.0, 0.0, 0.0, 0.0, 0.0, 0.0, 0.0, 0.0, 0.0, 0.0, 0.0, 0.0, 0.0, 0.0, 0.0, 0.0, 0.0, 0.0, 0.0, 0.0, 0.0, 0.0, 0.0, 0.0, 0.0, 0.0, 0.0, 0.0, 0.0, 0.0, 0.0, 0.0, 0.0, 0.0, 0.0, 0.0, 0.0, 0.0, 0.0, 0.0, 0.0, 0.0, 0.0, 0.0, 0.0, 0.0, 0.0, 0.0, 0.0, 0.0, 0.0, 0.0, 0.0, 0.0, 0.0, 0.0, 0.0, 0.0, 0.0, 0.0, 0.0, 0.0, 0.0, 0.0, 0.0, 0.0, 0.0, 0.0, 0.0, 0.0, 0.0, 0.0, 0.0, 0.0, 0.0, 0.0, 0.0, 0.0, 0.0, 0.0, 0.0, 0.0, 0.0, 0.0, 0.0, 0.0, 0.0, 0.0, 0.0, 0.0, 0.0, 0.0, 0.0, 0.0, 0.0, 0.0, 0.0, 0.0, 0.0, 0.0, 0.0, 0.0, 0.0, 0.0, 0.0, 0.0, 0.0, 0.0, 0.0, 0.0, 0.0, 0.0, 0.0, 0.0, 0.0, 0.0, 0.0, 0.0, 0.0, 0.0, 0.0, 0.0, 0.0, 0.0, 0.0, 0.0, 0.0, 0.0, 0.0, 0.0, 0.0, 0.0, 0.0, 0.0, 0.0, 0.0, 0.0, 0.0, 0.0, 0.0, 0.0, 0.0, 0.0, 0.0, 0.0, 0.0, 0.0, 0.0, 0.0, 0.0, 0.0, 0.0, 0.0, 0.0, 0.0, 0.0, 0.0, 0.0, 0.0, 0.0, 0.0, 0.0, 0.0, 0.0, 0.0, 0.0, 0.0, 0.0, 0.0, 0.0, 0.0, 0.0, 0.0, 0.0, 0.0, 0.0, 0.0, 0.0, 0.0, 0.0, 0.0, 0.0, 0.0, 0.0, 0.0, 0.0, 0.0, 0.0, 0.0, 0.0, 0.0, 0.0, 0.0, 0.0, 0.0, 0.0, 0.0, 0.0, 0.0, 0.0, 0.0, 0.0, 0.0, 0.0, 0.0, 0.0, 0.0, 0.0, 0.0, 0.0, 0.0, 0.0, 0.0, 0.0, 0.0, 0.0, 0.0, 0.0, 0.0, 0.0, 0.0, 0.0, 0.0, 0.0, 0.0, 0.0, 0.0, 0.0, 0.0, 0.0, 0.0, 0.0, 0.0, 0.0, 0.0, 0.0, 0.0, 0.0, 0.0, 0.0, 0.0, 0.0, 0.0, 0.0, 0.0, 0.0, 0.0, 0.0, 0.0, 0.0, 0.0, 0.0, 0.0, 0.0, 0.0, 0.0, 0.0, 0.0, 0.0, 0.0, 0.0, 0.0, 0.0, 0.0, 0.0, 0.0, 0.0, 0.0, 0.0, 0.0, 0.0, 0.0, 0.0, 0.0, 0.0, 0.0, 0.0, 0.0, 0.0, 0.0, 0.0, 0.0, 0.0, 0.0, 0.0, 0.0, 0.0, 0.0, 0.0, 0.0, 0.0, 0.0, 0.0, 0.0, 0.0, 0.0, 0.0, 0.0, 0.0, 0.0, 0.0, 0.0, 0.0, 0.0, 0.0, 0.0, 0.0, 0.0, 0.0, 0.0, 0.0, 0.0, 0.0, 0.0])
me_circle.materials.append(mat_mat1)
me_circle.materials.append(mat_mat2)
me_circle.materials.append(mat_mat3)
me_circle.update()
me_circle_001 = bpy.data.meshes.new('Circle.001')
me_circle_001.from_pydata([(0.164, 1.576, 0.0), (-0.164, 1.576, 0.0), (-1.447, -0.646, 0.0), (-1.283, -0.93, 0.0), (1.283, -0.93, 0.0), (1.447, -0.646, 0.0), (0.1657, 1.499, 0.04321), (-0.1657, 1.499, 0.04321), (-1.381, -0.6058, 0.04321), (-1.215, -0.8927, 0.04321), (1.215, -0.8927, 0.04321), (1.381, -0.6058, 0.04321), (0.1634, 1.577, -0.05392), (-0.1634, 1.577, -0.05392), (-1.447, -0.6469, -0.05392), (-1.284, -0.93, -0.05392), (1.284, -0.93, -0.05392), (1.447, -0.6469, -0.05392), (0.1609, 1.428, -0.05392), (-0.1609, 1.428, -0.05392), (-1.317, -0.5744, -0.05392), (-1.156, -0.8532, -0.05392), (1.156, -0.8532, -0.05392), (1.317, -0.5744, -0.05392), (-0.1601, 1.429, -0.02136), (0.1601, 1.429, -0.02136), (-1.158, -0.8532, -0.02136), (-1.318, -0.5759, -0.02136), (1.318, -0.5759, -0.02136), (1.158, -0.8532, -0.02136)], [], [(4, 3, 15, 16), (8, 9, 10, 11, 6, 7), (0, 5, 17, 12), (14, 13, 19, 20), (5, 0, 6, 11), (3, 4, 10, 9), (1, 2, 8, 7), (16, 15, 21, 22), (20, 19, 24, 27), (12, 17, 23, 18), (22, 21, 26, 29), (26, 27, 24, 25, 28, 29), (18, 23, 28, 25), (10, 4, 5, 11), (1, 7, 6, 0), (8, 2, 3, 9), (13, 1, 0, 12), (4, 16, 17, 5), (2, 14, 15, 3), (19, 13, 12, 18), (16, 22, 23, 17), (14, 20, 21, 15), (24, 19, 18, 25), (22, 29, 28, 23), (20, 27, 26, 21), (2, 1, 13, 14)])
me_circle_001.polygons.foreach_set('material_index', [0, 0, 0, 0, 1, 1, 1, 0, 1, 0, 1, 2, 1, 1, 1, 1, 0, 0, 0, 0, 0, 0, 1, 1, 1, 0])
_uv = me_circle_001.uv_layers.new(name='UVMap')
_uv.uv.foreach_set('vector', [0.0, 0.0, 0.0, 0.0, 0.0, 0.0, 0.0, 0.0, 0.0, 0.0, 0.0, 0.0, 0.0, 0.0, 0.0, 0.0, 0.0, 0.0, 0.0, 0.0, 0.0, 0.0, 0.0, 0.0, 0.0, 0.0, 0.0, 0.0, 0.0, 0.0, 0.0, 0.0, 0.0, 0.0, 0.0, 0.0, 0.0, 0.0, 0.0, 0.0, 0.0, 0.0, 0.0, 0.0, 0.0, 0.0, 0.0, 0.0, 0.0, 0.0, 0.0, 0.0, 0.0, 0.0, 0.0, 0.0, 0.0, 0.0, 0.0, 0.0, 0.0, 0.0, 0.0, 0.0, 0.0, 0.0, 0.0, 0.0, 0.0, 0.0, 0.0, 0.0, 0.0, 0.0, 0.0, 0.0, 0.0, 0.0, 0.0, 0.0, 0.0, 0.0, 0.0, 0.0, 0.0, 0.0, 0.0, 0.0, 0.0, 0.0, 0.0, 0.0, 0.0, 0.0, 0.0, 0.0, 0.0, 0.0, 0.0, 0.0, 0.0, 0.0, 0.0, 0.0, 0.0, 0.0, 0.0, 0.0, 0.0, 0.0, 0.0, 0.0, 0.0, 0.0, 0.0, 0.0, 0.0, 0.0, 0.0, 0.0, 0.0, 0.0, 0.0, 0.0, 0.0, 0.0, 0.0, 0.0, 0.0, 0.0, 0.0, 0.0, 0.0, 0.0, 0.0, 0.0, 0.0, 0.0, 0.0, 0.0, 0.0, 0.0, 0.0, 0.0, 0.0, 0.0, 0.0, 0.0, 0.0, 0.0, 0.0, 0.0, 0.0, 0.0, 0.0, 0.0, 0.0, 0.0, 0.0, 0.0, 0.0, 0.0, 0.0, 0.0, 0.0, 0.0, 0.0, 0.0, 0.0, 0.0, 0.0, 0.0, 0.0, 0.0, 0.0, 0.0, 0.0, 0.0, 0.0, 0.0, 0.0, 0.0, 0.0, 0.0, 0.0, 0.0, 0.0, 0.0, 0.0, 0.0, 0.0, 0.0, 0.0, 0.0, 0.0, 0.0, 0.0, 0.0, 0.0, 0.0, 0.0, 0.0, 0.0, 0.0, 0.0, 0.0, 0.0, 0.0, 0.0, 0.0, 0.0, 0.0, 0.0, 0.0, 0.0, 0.0])
me_circle_001.materials.append(mat_mat1)
me_circle_001.materials.append(mat_mat2)
me_circle_001.materials.append(mat_mat3)
me_circle_001.update()
me_cube_001 = bpy.data.meshes.new('Cube.001')
me_cube_001.from_pydata([(-0.1471, -0.1043, -0.0007219), (-0.1024, -0.1471, -0.0007219), (0.4263, 0.2372, -1.149), (0.3816, 0.2801, -1.149), (-0.1021, 0.1471, -0.0007219), (-0.1471, 0.1056, -0.0007219), (0.3816, 0.3212, -1.149), (0.4266, 0.3628, -1.149), (0.1044, -0.1471, -0.0007219), (0.1471, -0.1041, -0.0007219), (0.5071, 0.2803, -1.149), (0.4644, 0.2372, -1.149), (0.1471, 0.1055, -0.0007219), (0.1042, 0.1471, -0.0007219), (0.4642, 0.3628, -1.149), (0.5071, 0.3211, -1.149)], [], [(8, 1, 2, 11), (12, 9, 10, 15), (14, 15, 10, 11, 2, 3, 6, 7), (0, 5, 6, 3), (4, 13, 14, 7), (0, 3, 2, 1), (6, 5, 4, 7), (14, 13, 12, 15), (10, 9, 8, 11), (4, 5, 0, 1, 8, 9, 12, 13)])
me_cube_001.polygons.foreach_set('material_index', [0, 0, 2, 0, 0, 1, 1, 1, 1, 2])
_uv = me_cube_001.uv_layers.new(name='UVMap')
_uv.uv.foreach_set('vector', [0.375, 0.7863, 0.375, 0.962, 0.625, 0.911, 0.625, 0.8351, 0.375, 0.5354, 0.375, 0.7135, 0.625, 0.6643, 0.625, 0.5829, 0.7104, 0.5, 0.625, 0.5829, 0.625, 0.6643, 0.7101, 0.75, 0.786, 0.75, 0.875, 0.6647, 0.875, 0.5828, 0.7854, 0.5, 0.375, 0.03639, 0.375, 0.2147, 0.625, 0.1672, 0.625, 0.0853, 0.375, 0.2882, 0.375, 0.4636, 0.625, 0.4146, 0.625, 0.3396, 0.375, 0.03639, 0.625, 0.0853, 0.625, 0.0, 0.3784, 0.0, 0.625, 0.1672, 0.375, 0.2147, 0.375, 0.2882, 0.625, 0.3396, 0.625, 0.4146, 0.375, 0.4636, 0.375, 0.5354, 0.625, 0.5829, 0.625, 0.6643, 0.375, 0.7135, 0.375, 0.7863, 0.625, 0.8351, 0.1632, 0.5, 0.125, 0.5353, 0.125, 0.7136, 0.163, 0.75, 0.3387, 0.75, 0.375, 0.7135, 0.375, 0.5354, 0.3386, 0.5])
me_cube_001.materials.append(mat_mat1)
me_cube_001.materials.append(mat_mat2)
me_cube_001.materials.append(mat_mat3)
me_cube_001.update()
me_cube_006 = bpy.data.meshes.new('Cube.006')
me_cube_006.from_pydata([(0.7395, -0.04402, -1.15), (0.763, -0.0698, -1.15), (0.763, -0.0698, -0.001185), (0.7395, -0.04402, -0.001185), (0.7395, 0.04402, -1.15), (0.763, 0.0698, -1.15), (0.763, 0.0698, -0.001185), (0.7395, 0.04402, -0.001185), (0.8129, 0.07436, -1.15), (0.8711, 0.02123, -1.15), (0.8711, 0.02123, -0.001185), (0.8129, 0.07436, -0.001185), (0.8711, -0.02123, -1.15), (0.8129, -0.07436, -1.15), (0.8129, -0.07436, -0.001185), (0.8711, -0.02123, -0.001185), (0.763, 0.0698, -0.939), (0.7395, -0.04402, -0.939), (0.8711, 0.02123, -0.939), (0.8129, -0.07436, -0.939), (0.7395, 0.04402, -0.939), (0.763, -0.0698, -0.939), (0.8129, 0.07436, -0.939), (0.8711, -0.02123, -0.939), (0.7395, 0.04402, -0.2121), (0.763, -0.0698, -0.2121), (0.8129, 0.07436, -0.2121), (0.8711, -0.02123, -0.2121), (0.763, 0.0698, -0.2121), (0.7395, -0.04402, -0.2121), (0.8711, 0.02123, -0.2121), (0.8129, -0.07436, -0.2121), (0.6155, 0.0698, -0.4603), (0.6155, 0.0698, -0.6909), (0.5918, 0.04402, -0.6905), (0.5918, 0.04402, -0.4606), (0.5918, -0.04402, -0.4606), (0.5918, -0.04402, -0.6905), (0.6155, -0.0698, -0.6909), (0.6155, -0.0698, -0.4603), (0.7234, 0.02123, -0.4605), (0.7234, 0.02123, -0.6906), (0.6654, 0.07436, -0.6909), (0.6654, 0.07436, -0.4602), (0.6654, -0.07436, -0.4602), (0.6654, -0.07436, -0.6909), (0.7234, -0.02123, -0.6906), (0.7234, -0.02123, -0.4605)], [], [(28, 6, 11, 26), (24, 29, 3, 7), (21, 1, 13, 19), (30, 10, 15, 27), (16, 5, 4, 20), (17, 0, 1, 21), (18, 9, 8, 22), (19, 13, 12, 23), (45, 19, 23, 46), (18, 41, 46, 23), (37, 17, 21, 38), (16, 33, 42, 22), (41, 18, 22, 42), (40, 30, 27, 47), (35, 36, 29, 24), (33, 16, 20, 34), (32, 28, 26, 43), (5, 16, 22, 8), (4, 0, 17, 20), (9, 18, 23, 12), (31, 44, 47, 27), (38, 21, 19, 45), (20, 17, 37, 34), (25, 39, 44, 31), (2, 25, 31, 14), (6, 28, 24, 7), (3, 29, 25, 2), (10, 30, 26, 11), (14, 31, 27, 15), (30, 40, 43, 26), (29, 36, 39, 25), (28, 32, 35, 24), (45, 46, 47, 44), (41, 42, 43, 40), (37, 38, 39, 36), (33, 34, 35, 32), (40, 47, 46, 41), (38, 45, 44, 39), (36, 35, 34, 37), (32, 43, 42, 33), (7, 3, 2, 6), (2, 14, 11, 6), (10, 11, 14, 15), (5, 1, 0, 4), (5, 8, 13, 1), (8, 9, 12, 13)])
me_cube_006.polygons.foreach_set('material_index', [1, 1, 1, 0, 0, 0, 1, 1, 1, 0, 0, 1, 1, 0, 1, 0, 1, 1, 1, 0, 1, 1, 1, 1, 1, 0, 0, 1, 1, 1, 0, 0, 1, 1, 0, 0, 0, 1, 1, 1, 2, 2, 2, 2, 2, 2])
_uv = me_cube_006.uv_layers.new(name='UVMap')
_uv.uv.foreach_set('vector', [0.5625, 0.5, 0.625, 0.5, 0.625, 0.5, 0.5625, 0.5, 0.5625, 0.5437, 0.5625, 0.7063, 0.625, 0.7063, 0.625, 0.5437, 0.4375, 0.75, 0.375, 0.75, 0.375, 0.75, 0.4375, 0.75, 0.5625, 0.5917, 0.625, 0.5917, 0.625, 0.6583, 0.5625, 0.6583, 0.4375, 0.5, 0.375, 0.5, 0.375, 0.5437, 0.4375, 0.5437, 0.4375, 0.7063, 0.375, 0.7063, 0.375, 0.75, 0.4375, 0.75, 0.4375, 0.5917, 0.375, 0.5917, 0.375, 0.5, 0.4375, 0.5, 0.4375, 0.75, 0.375, 0.75, 0.375, 0.6583, 0.4375, 0.6583, 0.4802, 0.75, 0.4375, 0.75, 0.4375, 0.6583, 0.4802, 0.6583, 0.4375, 0.5917, 0.4802, 0.5917, 0.4802, 0.6583, 0.4375, 0.6583, 0.4802, 0.7063, 0.4375, 0.7063, 0.4375, 0.75, 0.4802, 0.75, 0.4375, 0.5, 0.4802, 0.5, 0.4802, 0.5, 0.4375, 0.5, 0.4802, 0.5917, 0.4375, 0.5917, 0.4375, 0.5, 0.4802, 0.5, 0.5198, 0.5917, 0.5625, 0.5917, 0.5625, 0.6583, 0.5198, 0.6583, 0.5198, 0.5437, 0.5198, 0.7063, 0.5625, 0.7063, 0.5625, 0.5437, 0.4802, 0.5, 0.4375, 0.5, 0.4375, 0.5437, 0.4802, 0.5437, 0.5198, 0.5, 0.5625, 0.5, 0.5625, 0.5, 0.5198, 0.5, 0.375, 0.5, 0.4375, 0.5, 0.4375, 0.5, 0.375, 0.5, 0.375, 0.5437, 0.375, 0.7063, 0.4375, 0.7063, 0.4375, 0.5437, 0.375, 0.5917, 0.4375, 0.5917, 0.4375, 0.6583, 0.375, 0.6583, 0.5625, 0.75, 0.5198, 0.75, 0.5198, 0.6583, 0.5625, 0.6583, 0.4802, 0.75, 0.4375, 0.75, 0.4375, 0.75, 0.4802, 0.75, 0.4375, 0.5437, 0.4375, 0.7063, 0.4802, 0.7063, 0.4802, 0.5437, 0.5625, 0.75, 0.5198, 0.75, 0.5198, 0.75, 0.5625, 0.75, 0.625, 0.75, 0.5625, 0.75, 0.5625, 0.75, 0.625, 0.75, 0.625, 0.5, 0.5625, 0.5, 0.5625, 0.5437, 0.625, 0.5437, 0.625, 0.7063, 0.5625, 0.7063, 0.5625, 0.75, 0.625, 0.75, 0.625, 0.5917, 0.5625, 0.5917, 0.5625, 0.5, 0.625, 0.5, 0.625, 0.75, 0.5625, 0.75, 0.5625, 0.6583, 0.625, 0.6583, 0.5625, 0.5917, 0.5198, 0.5917, 0.5198, 0.5, 0.5625, 0.5, 0.5625, 0.7063, 0.5198, 0.7063, 0.5198, 0.75, 0.5625, 0.75, 0.5625, 0.5, 0.5198, 0.5, 0.5198, 0.5437, 0.5625, 0.5437, 0.4802, 0.75, 0.4802, 0.6583, 0.5198, 0.6583, 0.5198, 0.75, 0.4802, 0.5917, 0.4802, 0.5, 0.5198, 0.5, 0.5198, 0.5917, 0.4802, 0.7063, 0.4802, 0.75, 0.5198, 0.75, 0.5198, 0.7063, 0.4802, 0.5, 0.4802, 0.5437, 0.5198, 0.5437, 0.5198, 0.5, 0.5198, 0.5917, 0.5198, 0.6583, 0.4802, 0.6583, 0.4802, 0.5917, 0.4802, 0.75, 0.4802, 0.75, 0.5198, 0.75, 0.5198, 0.75, 0.5198, 0.7063, 0.5198, 0.5437, 0.4802, 0.5437, 0.4802, 0.7063, 0.5198, 0.5, 0.5198, 0.5, 0.4802, 0.5, 0.4802, 0.5, 0.625, 0.5437, 0.625, 0.7063, 0.625, 0.75, 0.625, 0.5, 0.625, 0.75, 0.625, 0.75, 0.625, 0.5, 0.625, 0.5, 0.625, 0.5917, 0.625, 0.5, 0.625, 0.75, 0.625, 0.6583, 0.375, 0.5, 0.375, 0.75, 0.375, 0.7063, 0.375, 0.5437, 0.375, 0.5, 0.375, 0.5, 0.375, 0.75, 0.375, 0.75, 0.375, 0.5, 0.375, 0.5917, 0.375, 0.6583, 0.375, 0.75])
me_cube_006.materials.append(mat_mat2)
me_cube_006.materials.append(mat_mat1)
me_cube_006.materials.append(mat_mat3)
me_cube_006.update()
me_cube_005 = bpy.data.meshes.new('Cube.005')
me_cube_005.from_pydata([(-0.564, -0.0283, -0.6097), (-0.564, -0.04402, -0.594), (-0.564, -0.04402, -0.5572), (-0.564, -0.0283, -0.5415), (-0.564, 0.0283, -0.5415), (-0.564, 0.04402, -0.5572), (-0.564, 0.04402, -0.594), (-0.564, 0.0283, -0.6097), (0.5921, 0.04402, -0.5572), (0.5921, 0.0283, -0.5415), (0.5921, 0.0283, -0.6097), (0.5921, 0.04402, -0.594), (0.5921, -0.04402, -0.594), (0.5921, -0.0283, -0.6097), (0.5921, -0.0283, -0.5415), (0.5921, -0.04402, -0.5572)], [], [(6, 5, 8, 11), (4, 3, 14, 9), (0, 7, 10, 13), (2, 15, 14, 3), (8, 5, 4, 9), (10, 7, 6, 11), (12, 1, 0, 13), (2, 1, 12, 15), (2, 3, 4, 5), (5, 6, 1, 2), (6, 7, 0, 1), (8, 9, 14, 15), (11, 8, 15, 12), (12, 13, 10, 11)])
me_cube_005.polygons.foreach_set('material_index', [0, 0, 0, 1, 1, 1, 1, 0, 2, 2, 2, 2, 2, 2])
_uv = me_cube_005.uv_layers.new(name='UVMap')
_uv.uv.foreach_set('vector', [0.4896, 0.381, 0.5104, 0.381, 0.5104, 0.381, 0.4896, 0.381, 0.5192, 0.4681, 0.5192, 0.7819, 0.5192, 0.7819, 0.5192, 0.4681, 0.4808, 0.7819, 0.4808, 0.4681, 0.4808, 0.4681, 0.4808, 0.7819, 0.5104, 0.869, 0.5104, 0.869, 0.5192, 0.7819, 0.5192, 0.7819, 0.5104, 0.381, 0.5104, 0.381, 0.5192, 0.4681, 0.5192, 0.4681, 0.4808, 0.4681, 0.4808, 0.4681, 0.4896, 0.381, 0.4896, 0.381, 0.4896, 0.869, 0.4896, 0.869, 0.4808, 0.7819, 0.4808, 0.7819, 0.5104, 0.869, 0.4896, 0.869, 0.4896, 0.869, 0.5104, 0.869, 0.5104, 0.869, 0.5192, 0.7819, 0.5192, 0.4681, 0.5104, 0.381, 0.5104, 0.381, 0.4896, 0.381, 0.4896, 0.869, 0.5104, 0.869, 0.4896, 0.381, 0.4808, 0.4681, 0.4808, 0.7819, 0.4896, 0.869, 0.5104, 0.381, 0.5192, 0.4681, 0.5192, 0.7819, 0.5104, 0.869, 0.4896, 0.381, 0.5104, 0.381, 0.5104, 0.869, 0.4896, 0.869, 0.4896, 0.869, 0.4808, 0.7819, 0.4808, 0.4681, 0.4896, 0.381])
me_cube_005.materials.append(mat_mat1)
me_cube_005.materials.append(mat_mat2)
me_cube_005.materials.append(mat_mat3)
me_cube_005.update()
me_cube_011 = bpy.data.meshes.new('Cube.011')
me_cube_011.from_pydata([(-1.033, 0.08539, -1.512), (-1.033, -0.08539, -1.512), (1.033, -0.08539, -1.512), (1.033, 0.08539, -1.512), (-1.015, -0.08539, -1.469), (-0.9396, -0.0471, -1.4), (-0.9396, 0.0471, -1.4), (-1.015, 0.08539, -1.469), (0.9396, -0.0471, -1.4), (1.015, -0.08539, -1.469), (1.015, 0.08539, -1.469), (0.9396, 0.0471, -1.4)], [], [(0, 3, 2, 1), (7, 10, 3, 0), (9, 4, 1, 2), (6, 5, 8, 11), (6, 11, 10, 7), (8, 5, 4, 9), (8, 9, 10, 11), (2, 3, 10, 9), (5, 6, 7, 4), (1, 4, 7, 0)])
me_cube_011.polygons.foreach_set('material_index', [0, 0, 0, 1, 0, 0, 2, 2, 2, 2])
_uv = me_cube_011.uv_layers.new(name='UVMap')
_uv.uv.foreach_set('vector', [0.1375, 0.5, 0.3625, 0.5, 0.3625, 0.75, 0.1375, 0.75, 0.3914, 0.2647, 0.3914, 0.4853, 0.375, 0.4875, 0.375, 0.2625, 0.3914, 0.7647, 0.3914, 0.9853, 0.375, 0.9875, 0.375, 0.7625, 0.406, 0.4274, 0.406, 0.8226, 0.406, 0.7031, 0.406, 0.5469, 0.406, 0.4274, 0.406, 0.5469, 0.3914, 0.4853, 0.3914, 0.2647, 0.406, 0.7031, 0.406, 0.8226, 0.3914, 0.9853, 0.3914, 0.7647, 0.406, 0.7031, 0.3914, 0.7647, 0.3914, 0.4853, 0.406, 0.5469, 0.3625, 0.75, 0.3625, 0.5, 0.3914, 0.4853, 0.3914, 0.7647, 0.406, 0.8226, 0.406, 0.4274, 0.3914, 0.2647, 0.3914, 0.9853, 0.1375, 0.75, 0.3914, 0.9853, 0.3914, 0.2647, 0.1375, 0.5])
me_cube_011.materials.append(mat_mat1)
me_cube_011.materials.append(mat_mat2)
me_cube_011.materials.append(mat_mat3)
me_cube_011.update()
me_cube_012 = bpy.data.meshes.new('Cube.012')
me_cube_012.from_pydata([(0.9923, 0.08539, -0.4239), (0.6321, -0.08539, -0.0001143), (0.9923, -0.08539, -0.4239), (1.148, 0.08539, -1.208), (1.148, -0.08539, -1.208), (1.148, -0.08539, -1.397), (1.148, 0.08539, -1.397), (1.003, -0.0471, -1.204), (1.105, -0.08539, -1.215), (0.8662, -0.0471, -0.4928), (0.9545, -0.08539, -0.4463), (1.105, 0.08539, -1.215), (1.003, 0.0471, -1.204), (0.9545, 0.08539, -0.4463), (0.8662, 0.0471, -0.4928), (1.105, -0.08539, -1.379), (1.003, -0.0471, -1.337), (1.003, 0.0471, -1.337), (1.105, 0.08539, -1.379), (0.6321, 0.08539, -0.0001143), (0.5602, 0.0471, -0.1309), (0.6128, 0.08539, -0.04323), (0.6128, -0.08539, -0.04323), (0.5602, -0.0471, -0.1309), (1.033, -0.08539, -1.512), (1.033, 0.08539, -1.512), (0.9396, -0.0471, -1.4), (1.015, -0.08539, -1.469), (1.015, 0.08539, -1.469), (0.9396, 0.0471, -1.4)], [], [(28, 18, 6, 25), (6, 3, 4, 5), (19, 1, 2, 0), (0, 2, 4, 3), (24, 25, 6, 5), (11, 13, 0, 3), (13, 21, 19, 0), (18, 11, 3, 6), (16, 7, 12, 17), (12, 7, 9, 14), (16, 17, 29, 26), (15, 27, 24, 5), (10, 8, 4, 2), (14, 9, 23, 20), (8, 15, 5, 4), (22, 10, 2, 1), (14, 20, 21, 13), (23, 9, 10, 22), (12, 14, 13, 11), (9, 7, 8, 10), (16, 26, 27, 15), (29, 17, 18, 28), (15, 8, 7, 16), (11, 18, 17, 12), (20, 23, 22, 21), (22, 1, 19, 21), (26, 29, 28, 27), (25, 24, 27, 28)])
me_cube_012.polygons.foreach_set('material_index', [0, 0, 0, 0, 0, 0, 0, 0, 1, 1, 1, 0, 0, 1, 0, 0, 0, 0, 0, 0, 0, 0, 0, 0, 2, 2, 2, 2])
_uv = me_cube_012.uv_layers.new(name='UVMap')
_uv.uv.foreach_set('vector', [0.3914, 0.4853, 0.435, 0.4951, 0.4307, 0.5, 0.375, 0.4875, 0.4307, 0.5, 0.5223, 0.5, 0.5223, 0.75, 0.4307, 0.75, 0.7277, 0.5, 0.7277, 0.75, 0.625, 0.75, 0.625, 0.5, 0.625, 0.5, 0.625, 0.75, 0.5223, 0.75, 0.5223, 0.5, 0.3625, 0.75, 0.3625, 0.5, 0.4307, 0.5, 0.4307, 0.75, 0.5096, 0.4946, 0.5864, 0.4657, 0.5949, 0.4699, 0.5223, 0.5, 0.5864, 0.4657, 0.6185, 0.3995, 0.625, 0.3973, 0.5949, 0.4699, 0.435, 0.4951, 0.5096, 0.4946, 0.5223, 0.5, 0.4307, 0.5, 0.4388, 0.6991, 0.4982, 0.6995, 0.4982, 0.5505, 0.4388, 0.5509, 0.4982, 0.5505, 0.4982, 0.6995, 0.5788, 0.715, 0.5788, 0.535, 0.4388, 0.6991, 0.4388, 0.5509, 0.406, 0.5469, 0.406, 0.7031, 0.435, 0.7549, 0.3914, 0.7647, 0.375, 0.7625, 0.4307, 0.75, 0.5864, 0.7843, 0.5096, 0.7554, 0.5223, 0.75, 0.5949, 0.7801, 0.5788, 0.535, 0.5788, 0.715, 0.6127, 0.7483, 0.6127, 0.5017, 0.5096, 0.7554, 0.435, 0.7549, 0.4307, 0.75, 0.5223, 0.75, 0.6185, 0.8505, 0.5864, 0.7843, 0.5949, 0.7801, 0.625, 0.8527, 0.5788, 0.535, 0.6127, 0.5017, 0.6185, 0.3995, 0.5864, 0.4657, 0.6127, 0.7483, 0.5788, 0.715, 0.5864, 0.7843, 0.6185, 0.8505, 0.4982, 0.5505, 0.5788, 0.535, 0.5864, 0.4657, 0.5096, 0.4946, 0.5788, 0.715, 0.4982, 0.6995, 0.5096, 0.7554, 0.5864, 0.7843, 0.4388, 0.6991, 0.406, 0.7031, 0.3914, 0.7647, 0.435, 0.7549, 0.406, 0.5469, 0.4388, 0.5509, 0.435, 0.4951, 0.3914, 0.4853, 0.435, 0.7549, 0.5096, 0.7554, 0.4982, 0.6995, 0.4388, 0.6991, 0.5096, 0.4946, 0.435, 0.4951, 0.4388, 0.5509, 0.4982, 0.5505, 0.6127, 0.5017, 0.6127, 0.7483, 0.6185, 0.8505, 0.6185, 0.3995, 0.6185, 0.8505, 0.7277, 0.75, 0.625, 0.3973, 0.6185, 0.3995, 0.406, 0.7031, 0.406, 0.5469, 0.3914, 0.4853, 0.3914, 0.7647, 0.375, 0.4875, 0.375, 0.7625, 0.3914, 0.7647, 0.3914, 0.4853])
me_cube_012.materials.append(mat_mat1)
me_cube_012.materials.append(mat_mat2)
me_cube_012.materials.append(mat_mat3)
me_cube_012.update()
me_cube_013 = bpy.data.meshes.new('Cube.013')
me_cube_013.from_pydata([(-0.6321, -0.08539, -0.0001143), (0.6321, 0.08539, -0.0001143), (-0.5602, -0.0471, -0.1309), (-0.6128, -0.08539, -0.04323), (-0.6128, 0.08539, -0.04323), (-0.5602, 0.0471, -0.1309), (0.6128, -0.08539, -0.04323), (0.5602, -0.0471, -0.1309), (0.5602, 0.0471, -0.1309), (0.6128, 0.08539, -0.04323), (0.6321, -0.08539, -0.0001143), (-0.6321, 0.08539, -0.0001143)], [], [(1, 11, 0, 10), (2, 5, 8, 7), (9, 4, 11, 1), (3, 6, 10, 0), (6, 3, 2, 7), (8, 5, 4, 9), (0, 11, 4, 3), (2, 3, 4, 5), (7, 8, 9, 6), (10, 6, 9, 1)])
me_cube_013.polygons.foreach_set('material_index', [0, 1, 0, 0, 0, 0, 2, 2, 2, 2])
_uv = me_cube_013.uv_layers.new(name='UVMap')
_uv.uv.foreach_set('vector', [0.7277, 0.5, 0.7723, 0.5, 0.7723, 0.75, 0.7277, 0.75, 0.6127, 0.7775, 0.6127, 0.4725, 0.6127, 0.5017, 0.6127, 0.7483, 0.6185, 0.3995, 0.6185, 0.3505, 0.625, 0.3527, 0.625, 0.3973, 0.6185, 0.8995, 0.6185, 0.8505, 0.625, 0.8527, 0.625, 0.8973, 0.6185, 0.8505, 0.6185, 0.8995, 0.6127, 0.7775, 0.6127, 0.7483, 0.6127, 0.5017, 0.6127, 0.4725, 0.6185, 0.3505, 0.6185, 0.3995, 0.625, 0.8973, 0.625, 0.3527, 0.6185, 0.3505, 0.6185, 0.8995, 0.6127, 0.7775, 0.6185, 0.8995, 0.6185, 0.3505, 0.6127, 0.4725, 0.6127, 0.7483, 0.6127, 0.5017, 0.6185, 0.3995, 0.6185, 0.8505, 0.625, 0.8527, 0.6185, 0.8505, 0.6185, 0.3995, 0.625, 0.3973])
me_cube_013.materials.append(mat_mat1)
me_cube_013.materials.append(mat_mat2)
me_cube_013.materials.append(mat_mat3)
me_cube_013.update()
me_cube_004 = bpy.data.meshes.new('Cube.004')
me_cube_004.from_pydata([(0.7395, 0.3056, -1.006), (0.763, 0.3357, -1.024), (0.763, 0.09667, -0.0895), (0.7395, 0.07742, -0.1186), (0.8129, 0.3504, -1.072), (0.8711, 0.3113, -1.146), (0.8711, 0.02123, -0.0008126), (0.8129, 0.09471, -0.06306), (0.8711, 0.2689, -1.146), (0.8129, 0.205, -1.102), (0.8129, -0.0495, -0.09941), (0.8711, -0.02123, -0.0008126), (0.7395, 0.2194, -1.024), (0.763, 0.1991, -1.053), (0.7395, -0.00795, -0.1401), (0.763, -0.03869, -0.1236)], [], [(1, 2, 7, 4), (0, 12, 14, 3), (15, 13, 9, 10), (5, 6, 11, 8), (2, 1, 0, 3), (14, 12, 13, 15), (6, 5, 4, 7), (10, 9, 8, 11), (8, 9, 4, 5), (1, 4, 9, 13), (13, 12, 0, 1), (6, 7, 10, 11), (15, 10, 7, 2), (14, 15, 2, 3)])
me_cube_004.polygons.foreach_set('material_index', [0, 0, 0, 1, 1, 1, 0, 0, 2, 2, 2, 2, 2, 2])
_uv = me_cube_004.uv_layers.new(name='UVMap')
_uv.uv.foreach_set('vector', [0.375, 0.5, 0.625, 0.5, 0.625, 0.5, 0.375, 0.5, 0.375, 0.5437, 0.375, 0.7063, 0.625, 0.7063, 0.625, 0.5437, 0.625, 0.75, 0.375, 0.75, 0.375, 0.75, 0.625, 0.75, 0.375, 0.5917, 0.625, 0.5917, 0.625, 0.6583, 0.375, 0.6583, 0.625, 0.5, 0.375, 0.5, 0.375, 0.5437, 0.625, 0.5437, 0.625, 0.7063, 0.375, 0.7063, 0.375, 0.75, 0.625, 0.75, 0.625, 0.5917, 0.375, 0.5917, 0.375, 0.5, 0.625, 0.5, 0.625, 0.75, 0.375, 0.75, 0.375, 0.6583, 0.625, 0.6583, 0.375, 0.6583, 0.375, 0.75, 0.375, 0.5, 0.375, 0.5917, 0.375, 0.5, 0.375, 0.5, 0.375, 0.75, 0.375, 0.75, 0.375, 0.75, 0.375, 0.7063, 0.375, 0.5437, 0.375, 0.5, 0.625, 0.5917, 0.625, 0.5, 0.625, 0.75, 0.625, 0.6583, 0.625, 0.75, 0.625, 0.75, 0.625, 0.5, 0.625, 0.5, 0.625, 0.7063, 0.625, 0.75, 0.625, 0.5, 0.625, 0.5437])
me_cube_004.materials.append(mat_mat1)
me_cube_004.materials.append(mat_mat2)
me_cube_004.materials.append(mat_mat3)
me_cube_004.update()
me_cube_009 = bpy.data.meshes.new('Cube.009')
me_cube_009.from_pydata([(-0.763, 0.1991, -1.053), (-0.7395, 0.2194, -1.024), (-0.7395, 0.3056, -1.006), (-0.763, 0.3357, -1.024), (0.7395, 0.2194, -1.024), (0.763, 0.1991, -1.053), (-0.8126, 0.3698, -1.146), (-0.8126, 0.2104, -1.146), (0.8126, 0.3698, -1.146), (0.8126, 0.2104, -1.146), (0.7395, 0.3056, -1.006), (0.763, 0.3357, -1.024), (0.8129, 0.3504, -1.072), (0.8711, 0.3113, -1.146), (0.8711, 0.2689, -1.146), (0.8129, 0.205, -1.102), (-0.8711, 0.3113, -1.146), (-0.8129, 0.3504, -1.072), (-0.8129, 0.205, -1.102), (-0.8711, 0.2689, -1.146)], [], [(10, 2, 1, 4), (3, 11, 12, 8, 6, 17), (11, 3, 2, 10), (0, 5, 4, 1), (5, 0, 18, 7, 9, 15), (16, 17, 6), (18, 19, 7), (12, 13, 8), (14, 15, 9), (16, 6, 8, 13, 14, 9, 7, 19), (12, 15, 14, 13), (11, 5, 15, 12), (11, 10, 4, 5), (16, 19, 18, 17), (0, 3, 17, 18), (0, 1, 2, 3)])
me_cube_009.polygons.foreach_set('material_index', [0, 0, 1, 1, 0, 0, 0, 0, 0, 0, 2, 2, 2, 2, 2, 2])
_uv = me_cube_009.uv_layers.new(name='UVMap')
_uv.uv.foreach_set('vector', [0.375, 0.5437, 0.375, 0.381, 0.375, 0.869, 0.375, 0.7063, 0.375, 0.25, 0.375, 0.5, 0.375, 0.5, 0.375, 0.4916, 0.375, 0.2584, 0.375, 0.25, 0.375, 0.5, 0.375, 0.25, 0.375, 0.381, 0.375, 0.5437, 0.375, 1.0, 0.375, 0.75, 0.375, 0.7063, 0.375, 0.869, 0.375, 0.75, 0.375, 1.0, 0.375, 1.0, 0.375, 0.9916, 0.375, 0.7584, 0.375, 0.75, 0.125, 0.5917, 0.1334, 0.5084, 0.1334, 0.5, 0.1334, 0.7416, 0.125, 0.6583, 0.1334, 0.75, 0.3666, 0.5084, 0.375, 0.5917, 0.3666, 0.5, 0.375, 0.6583, 0.3666, 0.7416, 0.3666, 0.75, 0.125, 0.5917, 0.1334, 0.5, 0.3666, 0.5, 0.375, 0.5917, 0.375, 0.6583, 0.3666, 0.75, 0.1334, 0.75, 0.125, 0.6583, 0.3666, 0.5084, 0.3666, 0.7416, 0.375, 0.6583, 0.375, 0.5917, 0.375, 0.5, 0.375, 0.75, 0.375, 0.75, 0.3666, 0.5084, 0.375, 0.5, 0.375, 0.5437, 0.375, 0.7063, 0.375, 0.75, 0.125, 0.5917, 0.125, 0.6583, 0.1334, 0.7416, 0.1334, 0.5084, 0.375, 1.0, 0.375, 0.25, 0.375, 0.25, 0.1334, 0.7416, 0.375, 1.0, 0.375, 0.869, 0.375, 0.381, 0.375, 0.25])
me_cube_009.materials.append(mat_mat1)
me_cube_009.materials.append(mat_mat2)
me_cube_009.materials.append(mat_mat3)
me_cube_009.update()
me_cube_010 = bpy.data.meshes.new('Cube.010')
me_cube_010.from_pydata([(-0.7395, -0.00795, -0.1401), (-0.763, -0.03869, -0.1236), (-0.763, 0.09667, -0.0895), (-0.7395, 0.07742, -0.1186), (-0.8711, 0.02123, -0.0008126), (-0.8129, 0.09471, -0.06306), (0.763, -0.03869, -0.1236), (0.7395, -0.00795, -0.1401), (-0.8129, -0.0495, -0.09941), (-0.8711, -0.02123, -0.0008126), (-0.8126, -0.07968, -0.0008126), (-0.8126, 0.07968, -0.0008126), (0.8126, 0.07968, -0.0008126), (0.8126, -0.07968, -0.0008126), (0.8711, -0.02123, -0.0008126), (0.8129, -0.0495, -0.09941), (0.8129, 0.09471, -0.06306), (0.8711, 0.02123, -0.0008126), (0.7395, 0.07742, -0.1186), (0.763, 0.09667, -0.0895)], [], [(19, 2, 5, 11, 12, 16), (1, 6, 15, 13, 10, 8), (3, 18, 7, 0), (17, 12, 11, 4, 9, 10, 13, 14), (2, 19, 18, 3), (6, 1, 0, 7), (9, 8, 10), (5, 4, 11), (17, 16, 12), (15, 14, 13), (2, 3, 0, 1), (5, 2, 1, 8), (9, 4, 5, 8), (17, 14, 15, 16), (16, 15, 6, 19), (18, 19, 6, 7)])
me_cube_010.polygons.foreach_set('material_index', [0, 0, 0, 0, 1, 1, 0, 0, 0, 0, 2, 2, 2, 2, 2, 2])
_uv = me_cube_010.uv_layers.new(name='UVMap')
_uv.uv.foreach_set('vector', [0.625, 0.5, 0.625, 0.25, 0.625, 0.25, 0.625, 0.2584, 0.625, 0.4916, 0.625, 0.5, 0.625, 1.0, 0.625, 0.75, 0.625, 0.75, 0.625, 0.7584, 0.625, 0.9916, 0.625, 1.0, 0.625, 0.381, 0.625, 0.5437, 0.625, 0.7063, 0.625, 0.869, 0.625, 0.5917, 0.6334, 0.5, 0.8666, 0.5, 0.875, 0.5917, 0.875, 0.6583, 0.8666, 0.75, 0.6334, 0.75, 0.625, 0.6583, 0.625, 0.25, 0.625, 0.5, 0.625, 0.5437, 0.625, 0.381, 0.625, 0.75, 0.625, 1.0, 0.625, 0.869, 0.625, 0.7063, 0.625, 0.0917, 0.6166, 0.008353, 0.625, 0.0, 0.6166, 0.2416, 0.625, 0.1583, 0.625, 0.25, 0.625, 0.5917, 0.6166, 0.5084, 0.625, 0.5, 0.6166, 0.7416, 0.625, 0.6583, 0.625, 0.75, 0.625, 0.25, 0.625, 0.381, 0.625, 0.869, 0.625, 1.0, 0.625, 0.25, 0.625, 0.25, 0.625, 1.0, 0.625, 1.0, 0.875, 0.6583, 0.875, 0.5917, 0.6166, 0.2416, 0.625, 1.0, 0.625, 0.5917, 0.625, 0.6583, 0.6166, 0.7416, 0.6166, 0.5084, 0.6166, 0.5084, 0.6166, 0.7416, 0.625, 0.75, 0.625, 0.5, 0.625, 0.5437, 0.625, 0.5, 0.625, 0.75, 0.625, 0.7063])
me_cube_010.materials.append(mat_mat1)
me_cube_010.materials.append(mat_mat2)
me_cube_010.materials.append(mat_mat3)
me_cube_010.update()

# ---- objects
ob_base_2 = bpy.data.objects.new('Base_2', me_cube)
ob_base_4 = bpy.data.objects.new('Base_4', me_cube_007)
ob_base_1 = bpy.data.objects.new('Base_1', me_circle)
ob_base_3 = bpy.data.objects.new('Base_3', me_circle_001)
ob_leg = bpy.data.objects.new('Leg', me_cube_001)
ob_leg_a = bpy.data.objects.new('Leg_a', me_cube_006)
ob_leg_b = bpy.data.objects.new('Leg_b', me_cube_005)
ob_leg_a_001 = bpy.data.objects.new('Leg_a.001', me_cube_011)
ob_leg_b_001 = bpy.data.objects.new('Leg_b.001', me_cube_012)
ob_leg_c = bpy.data.objects.new('Leg_c', me_cube_013)
ob_cube_002 = bpy.data.objects.new('Cube.002', me_cube_004)
ob_cube_006 = bpy.data.objects.new('Cube.006', me_cube_009)
ob_cube_007 = bpy.data.objects.new('Cube.007', me_cube_010)

# ---- transforms, parenting, visibility, modifiers, constraints
ob_base_2.location = (0.0, 0.0, 0.0)
ob_base_4.location = (0.0, 0.0, 0.0)
ob_base_1.location = (0.0, 0.0, 0.0)
ob_base_3.location = (0.0, 0.0, 0.0)
ob_leg.location = (0.0, 0.0, 0.0)
ob_leg_a.location = (0.0, 0.0, 0.0)
ob_leg_b.location = (0.0, 0.0, 0.0)
ob_leg_a_001.location = (0.0, 0.0, 0.0)
ob_leg_a_001.scale = (0.76, 0.76, 0.76)
ob_leg_b_001.location = (0.0, 0.0, 0.0)
ob_leg_b_001.scale = (0.76, 0.76, 0.76)
ob_leg_c.location = (0.0, 0.0, 0.0)
ob_leg_c.scale = (0.76, 0.76, 0.76)
ob_cube_002.location = (0.0, 0.0, 0.0)
ob_cube_006.location = (0.0, 0.0, 0.0)
ob_cube_007.location = (0.0, 0.0, 0.0)

# ---- collection membership
col_bases.objects.link(ob_base_2)
col_bases.objects.link(ob_base_4)
col_bases.objects.link(ob_base_1)
col_bases.objects.link(ob_base_3)
col_legs.objects.link(ob_leg)
col_legset1.objects.link(ob_leg_a)
col_legset1.objects.link(ob_leg_b)
col_legset2.objects.link(ob_leg_a_001)
col_legset2.objects.link(ob_leg_b_001)
col_legset2.objects.link(ob_leg_c)
col_legs_3.objects.link(ob_cube_002)
col_legs_3.objects.link(ob_cube_006)
col_legs_3.objects.link(ob_cube_007)

# ---- scene / render settings (as saved in the file)
scene.frame_start = 1; scene.frame_end = 250; scene.frame_set(1)
scene.render.engine = 'CYCLES'
scene.render.image_settings.views_format = 'STEREO_3D'
scene.render.image_settings.stereo_3d_format.display_mode = 'SIDEBYSIDE'
scene.render.resolution_x = 2048
scene.render.resolution_y = 2048
scene.render.use_multiview = True
scene.cycles.feature_set = 'EXPERIMENTAL'
scene.cycles.samples = 32
scene.cycles.sampling_pattern = 'TABULATED_SOBOL'
scene.cycles.use_light_tree = False
scene.view_settings.view_transform = 'Filmic'
bpy.context.view_layer.update()

# ---- added for rendering (the .blend has no active camera and no usable light): camera, sun
cam_auto = bpy.data.cameras.new('AutoCamera')
cam_auto.lens = 50.0
cam_auto.sensor_width = 36.0
cam_auto.clip_end = 1000.0
ob_auto_camera = bpy.data.objects.new('AutoCamera', cam_auto)
scene.collection.objects.link(ob_auto_camera)
ob_auto_camera.location = (3.93006, -4.57281, 2.59448)
ob_auto_camera.rotation_euler = (1.09748, -7.21219e-08, 0.694738)
scene.camera = ob_auto_camera
light_auto_sun = bpy.data.lights.new('AutoSun', 'SUN')
light_auto_sun.energy = 3.0
light_auto_sun.angle = 0.0523599
ob_auto_sun = bpy.data.objects.new('AutoSun', light_auto_sun)
scene.collection.objects.link(ob_auto_sun)
ob_auto_sun.rotation_euler = (0.872665, 0.174533, 0.523599)
bpy.context.view_layer.update()
